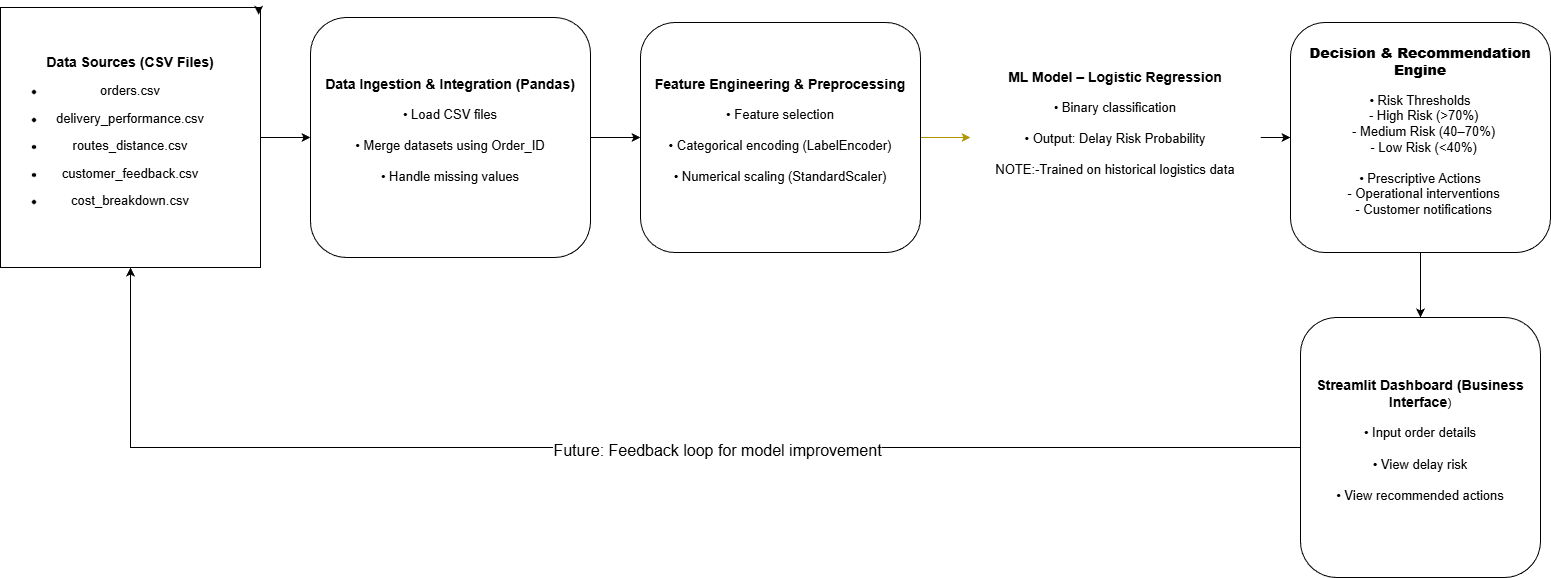

The diagram above was exported from draw.io. Its source (the exported page's mxGraphModel, read from the mxfile embedded in the PNG):
<mxGraphModel dx="1097" dy="1655" grid="1" gridSize="10" guides="1" tooltips="1" connect="1" arrows="1" fold="1" page="1" pageScale="1" pageWidth="850" pageHeight="1100" math="0" shadow="0">
  <root>
    <mxCell id="0" />
    <mxCell id="1" parent="0" />
    <mxCell id="1kEZwhP3QlUg90TzwMui-5" edge="1" parent="1" source="1kEZwhP3QlUg90TzwMui-1" style="edgeStyle=orthogonalEdgeStyle;rounded=0;orthogonalLoop=1;jettySize=auto;html=1;strokeColor=light-dark(#000000,#FFFF33);" target="1kEZwhP3QlUg90TzwMui-4" value="">
      <mxGeometry relative="1" as="geometry" />
    </mxCell>
    <mxCell id="1kEZwhP3QlUg90TzwMui-1" parent="1" style="whiteSpace=wrap;html=1;aspect=fixed;" value="&lt;b&gt;&lt;font style=&quot;font-size: 14px;&quot;&gt;Data Sources (CSV Files)&lt;/font&gt;&lt;/b&gt;&lt;div&gt;&lt;li data-start=&quot;1029&quot; data-end=&quot;1044&quot;&gt;&lt;p data-start=&quot;1031&quot; data-end=&quot;1044&quot;&gt;&lt;font style=&quot;font-size: 13px;&quot;&gt;orders.csv&lt;/font&gt;&lt;/p&gt;&lt;/li&gt;&lt;li data-start=&quot;1045&quot; data-end=&quot;1074&quot;&gt;&lt;p data-start=&quot;1047&quot; data-end=&quot;1074&quot;&gt;&lt;font style=&quot;font-size: 13px;&quot;&gt;delivery_performance.csv&lt;/font&gt;&lt;/p&gt;&lt;/li&gt;&lt;li data-start=&quot;1075&quot; data-end=&quot;1101&quot;&gt;&lt;p data-start=&quot;1077&quot; data-end=&quot;1101&quot;&gt;&lt;font style=&quot;font-size: 13px;&quot;&gt;routes_distance.csv&lt;/font&gt;&lt;/p&gt;&lt;/li&gt;&lt;li data-start=&quot;1102&quot; data-end=&quot;1128&quot;&gt;&lt;p data-start=&quot;1104&quot; data-end=&quot;1128&quot;&gt;&lt;font style=&quot;font-size: 13px;&quot;&gt;customer_feedback.csv&lt;/font&gt;&lt;/p&gt;&lt;/li&gt;&lt;li data-start=&quot;1129&quot; data-end=&quot;1152&quot;&gt;&lt;p data-start=&quot;1131&quot; data-end=&quot;1152&quot;&gt;&lt;font style=&quot;font-size: 13px;&quot;&gt;cost_breakdown.csv&lt;/font&gt;&lt;/p&gt;&lt;/li&gt;&lt;/div&gt;" vertex="1">
      <mxGeometry height="260" width="260" x="30" y="-1080" as="geometry" />
    </mxCell>
    <mxCell id="1kEZwhP3QlUg90TzwMui-2" edge="1" parent="1" source="1kEZwhP3QlUg90TzwMui-1" style="edgeStyle=orthogonalEdgeStyle;rounded=0;orthogonalLoop=1;jettySize=auto;html=1;exitX=1;exitY=0;exitDx=0;exitDy=0;entryX=0.993;entryY=0.028;entryDx=0;entryDy=0;entryPerimeter=0;" target="1kEZwhP3QlUg90TzwMui-1">
      <mxGeometry relative="1" as="geometry" />
    </mxCell>
    <mxCell id="1kEZwhP3QlUg90TzwMui-7" edge="1" parent="1" source="1kEZwhP3QlUg90TzwMui-4" style="edgeStyle=orthogonalEdgeStyle;rounded=0;orthogonalLoop=1;jettySize=auto;html=1;strokeColor=light-dark(#000000,#FFFF66);" target="1kEZwhP3QlUg90TzwMui-6" value="">
      <mxGeometry relative="1" as="geometry" />
    </mxCell>
    <mxCell id="1kEZwhP3QlUg90TzwMui-4" parent="1" style="rounded=1;whiteSpace=wrap;html=1;" value="&lt;b&gt;&lt;font style=&quot;font-size: 14px;&quot;&gt;Data Ingestion &amp;amp; Integration (Pandas)&lt;/font&gt;&lt;/b&gt;&lt;div&gt;&lt;b&gt;&lt;br&gt;&lt;/b&gt;&lt;div&gt;&lt;div style=&quot;&quot;&gt;&lt;font style=&quot;font-size: 13px;&quot;&gt;• Load CSV files&lt;/font&gt;&lt;/div&gt;&lt;div style=&quot;&quot;&gt;&lt;font style=&quot;font-size: 13px;&quot;&gt;&lt;br&gt;&lt;/font&gt;&lt;/div&gt;&lt;div style=&quot;&quot;&gt;&lt;font style=&quot;font-size: 13px;&quot;&gt;• Merge datasets using Order_ID&lt;/font&gt;&lt;/div&gt;&lt;div style=&quot;&quot;&gt;&lt;font style=&quot;font-size: 13px;&quot;&gt;&lt;br&gt;&lt;/font&gt;&lt;/div&gt;&lt;div style=&quot;&quot;&gt;&lt;font style=&quot;font-size: 13px;&quot;&gt;• Handle missing values&lt;/font&gt;&lt;/div&gt;&lt;div style=&quot;font-weight: bold;&quot;&gt;&lt;br&gt;&lt;/div&gt;&lt;/div&gt;&lt;/div&gt;" vertex="1">
      <mxGeometry height="240" width="280" x="340" y="-1070" as="geometry" />
    </mxCell>
    <mxCell id="1kEZwhP3QlUg90TzwMui-9" edge="1" parent="1" source="1kEZwhP3QlUg90TzwMui-6" style="edgeStyle=orthogonalEdgeStyle;rounded=0;orthogonalLoop=1;jettySize=auto;html=1;fillColor=#e3c800;strokeColor=light-dark(#B09500,#FFFF33);" target="1kEZwhP3QlUg90TzwMui-8" value="">
      <mxGeometry relative="1" as="geometry" />
    </mxCell>
    <mxCell id="1kEZwhP3QlUg90TzwMui-6" parent="1" style="whiteSpace=wrap;html=1;rounded=1;" value="&lt;b&gt;&lt;font style=&quot;font-size: 14px;&quot;&gt;Feature Engineering &amp;amp; Preprocessing&lt;/font&gt;&lt;/b&gt;&lt;div&gt;&lt;b&gt;&lt;br&gt;&lt;/b&gt;&lt;div&gt;&lt;div style=&quot;&quot;&gt;&lt;font style=&quot;font-size: 13px;&quot;&gt;• Feature selection&lt;/font&gt;&lt;/div&gt;&lt;div style=&quot;&quot;&gt;&lt;font style=&quot;font-size: 13px;&quot;&gt;&lt;br&gt;&lt;/font&gt;&lt;/div&gt;&lt;div style=&quot;&quot;&gt;&lt;font style=&quot;font-size: 13px;&quot;&gt;• Categorical encoding (LabelEncoder)&lt;/font&gt;&lt;/div&gt;&lt;div style=&quot;&quot;&gt;&lt;font style=&quot;font-size: 13px;&quot;&gt;&lt;br&gt;&lt;/font&gt;&lt;/div&gt;&lt;div style=&quot;&quot;&gt;&lt;font style=&quot;font-size: 13px;&quot;&gt;• Numerical scaling (StandardScaler)&lt;/font&gt;&lt;/div&gt;&lt;div style=&quot;font-weight: bold;&quot;&gt;&lt;br&gt;&lt;/div&gt;&lt;/div&gt;&lt;/div&gt;" vertex="1">
      <mxGeometry height="230" width="280" x="670" y="-1065" as="geometry" />
    </mxCell>
    <mxCell id="1kEZwhP3QlUg90TzwMui-11" edge="1" parent="1" source="1kEZwhP3QlUg90TzwMui-8" style="edgeStyle=orthogonalEdgeStyle;rounded=0;orthogonalLoop=1;jettySize=auto;html=1;strokeColor=light-dark(#000000,#FFFF33);" target="1kEZwhP3QlUg90TzwMui-10" value="">
      <mxGeometry relative="1" as="geometry" />
    </mxCell>
    <mxCell id="1kEZwhP3QlUg90TzwMui-8" parent="1" style="whiteSpace=wrap;html=1;rounded=1;strokeColor=light-dark(default, #d49f0c);" value="&lt;b&gt;&lt;font style=&quot;font-size: 14px;&quot;&gt;ML Model – Logistic Regression&lt;/font&gt;&lt;/b&gt;&lt;div&gt;&lt;br&gt;&lt;div&gt;&lt;div style=&quot;&quot;&gt;•&lt;font style=&quot;font-size: 13px;&quot;&gt; Binary classification&lt;/font&gt;&lt;/div&gt;&lt;div style=&quot;&quot;&gt;&lt;font style=&quot;font-size: 13px;&quot;&gt;&lt;br&gt;&lt;/font&gt;&lt;/div&gt;&lt;div style=&quot;&quot;&gt;&lt;font style=&quot;font-size: 13px;&quot;&gt;• Output: Delay Risk Probability&lt;/font&gt;&lt;/div&gt;&lt;div style=&quot;&quot;&gt;&lt;font style=&quot;font-size: 13px;&quot;&gt;&lt;br&gt;&lt;/font&gt;&lt;/div&gt;&lt;div style=&quot;&quot;&gt;&lt;font style=&quot;font-size: 13px; color: light-dark(rgb(0, 0, 0), rgb(255, 51, 51));&quot;&gt;NOTE:-&lt;span style=&quot;background-color: transparent;&quot;&gt;Trained on historical logistics data&lt;/span&gt;&lt;/font&gt;&lt;/div&gt;&lt;div&gt;&lt;span style=&quot;background-color: transparent; color: light-dark(rgb(0, 0, 0), rgb(255, 255, 255));&quot;&gt;&lt;br&gt;&lt;/span&gt;&lt;/div&gt;&lt;div style=&quot;font-weight: bold;&quot;&gt;&lt;br&gt;&lt;/div&gt;&lt;/div&gt;&lt;/div&gt;" vertex="1">
      <mxGeometry height="240" width="290" x="1000" y="-1070" as="geometry" />
    </mxCell>
    <mxCell id="1kEZwhP3QlUg90TzwMui-13" edge="1" parent="1" source="1kEZwhP3QlUg90TzwMui-10" style="edgeStyle=orthogonalEdgeStyle;rounded=0;orthogonalLoop=1;jettySize=auto;html=1;" target="1kEZwhP3QlUg90TzwMui-12" value="">
      <mxGeometry relative="1" as="geometry" />
    </mxCell>
    <mxCell id="1kEZwhP3QlUg90TzwMui-10" parent="1" style="whiteSpace=wrap;html=1;rounded=1;" value="&lt;h3 data-start=&quot;2274&quot; data-end=&quot;2314&quot;&gt;&lt;strong data-start=&quot;2278&quot; data-end=&quot;2314&quot;&gt;&lt;font style=&quot;font-size: 14px;&quot;&gt;Decision &amp;amp; Recommendation Engine&lt;/font&gt;&lt;/strong&gt;&lt;/h3&gt;&lt;div&gt;&lt;font style=&quot;font-size: 13px;&quot;&gt;• Risk Thresholds&lt;/font&gt;&lt;/div&gt;&lt;div&gt;&lt;font style=&quot;font-size: 13px;&quot;&gt;&amp;nbsp; - High Risk (&amp;gt;70%)&lt;/font&gt;&lt;/div&gt;&lt;div&gt;&lt;font style=&quot;font-size: 13px;&quot;&gt;&amp;nbsp; - Medium Risk (40–70%)&lt;/font&gt;&lt;/div&gt;&lt;div&gt;&lt;font style=&quot;font-size: 13px;&quot;&gt;&amp;nbsp; - Low Risk (&amp;lt;40%)&lt;/font&gt;&lt;/div&gt;&lt;div&gt;&lt;font style=&quot;font-size: 13px;&quot;&gt;&lt;br&gt;&lt;/font&gt;&lt;/div&gt;&lt;div&gt;&lt;font style=&quot;font-size: 13px;&quot;&gt;• Prescriptive Actions&lt;/font&gt;&lt;/div&gt;&lt;div&gt;&lt;font style=&quot;font-size: 13px;&quot;&gt;&amp;nbsp; - Operational interventions&lt;/font&gt;&lt;/div&gt;&lt;div&gt;&lt;font style=&quot;font-size: 13px;&quot;&gt;&amp;nbsp; - Customer notifications&lt;/font&gt;&lt;/div&gt;&lt;div&gt;&lt;br&gt;&lt;/div&gt;&lt;p data-start=&quot;2316&quot; data-end=&quot;2323&quot;&gt;&lt;/p&gt;" vertex="1">
      <mxGeometry height="230" width="260" x="1320" y="-1065" as="geometry" />
    </mxCell>
    <mxCell id="1kEZwhP3QlUg90TzwMui-15" edge="1" parent="1" source="1kEZwhP3QlUg90TzwMui-12" style="edgeStyle=orthogonalEdgeStyle;rounded=0;orthogonalLoop=1;jettySize=auto;html=1;entryX=0.5;entryY=1;entryDx=0;entryDy=0;strokeColor=light-dark(#000000,#FFFF33);" target="1kEZwhP3QlUg90TzwMui-1" value="">
      <mxGeometry relative="1" as="geometry">
        <mxPoint x="1170.003642411847" y="-640.2694980597955" as="targetPoint" />
      </mxGeometry>
    </mxCell>
    <mxCell id="1kEZwhP3QlUg90TzwMui-17" connectable="0" parent="1kEZwhP3QlUg90TzwMui-15" style="edgeLabel;html=1;align=center;verticalAlign=middle;resizable=0;points=[];" value="&lt;font style=&quot;font-size: 16px;&quot;&gt;Future: Feedback loop for model improvement&lt;/font&gt;" vertex="1">
      <mxGeometry relative="1" x="-0.1354" y="2" as="geometry">
        <mxPoint as="offset" />
      </mxGeometry>
    </mxCell>
    <mxCell id="1kEZwhP3QlUg90TzwMui-12" parent="1" style="whiteSpace=wrap;html=1;rounded=1;" value="&lt;font style=&quot;font-size: 14px;&quot;&gt;&lt;b&gt;Streamlit Dashboard (Business Interface&lt;/b&gt;&lt;/font&gt;)&lt;div&gt;&lt;br&gt;&lt;div&gt;&lt;div&gt;&lt;font style=&quot;font-size: 13px;&quot;&gt;• Input order details&lt;/font&gt;&lt;/div&gt;&lt;div&gt;&lt;font style=&quot;font-size: 13px;&quot;&gt;&lt;br&gt;&lt;/font&gt;&lt;/div&gt;&lt;div&gt;&lt;font style=&quot;font-size: 13px;&quot;&gt;• View delay risk&lt;/font&gt;&lt;/div&gt;&lt;div&gt;&lt;font style=&quot;font-size: 13px;&quot;&gt;&lt;br&gt;&lt;/font&gt;&lt;/div&gt;&lt;div&gt;&lt;font style=&quot;font-size: 13px;&quot;&gt;• View recommended actions&lt;/font&gt;&lt;/div&gt;&lt;/div&gt;&lt;div&gt;&lt;br&gt;&lt;/div&gt;&lt;/div&gt;" vertex="1">
      <mxGeometry height="260" width="240" x="1330" y="-770" as="geometry" />
    </mxCell>
  </root>
</mxGraphModel>